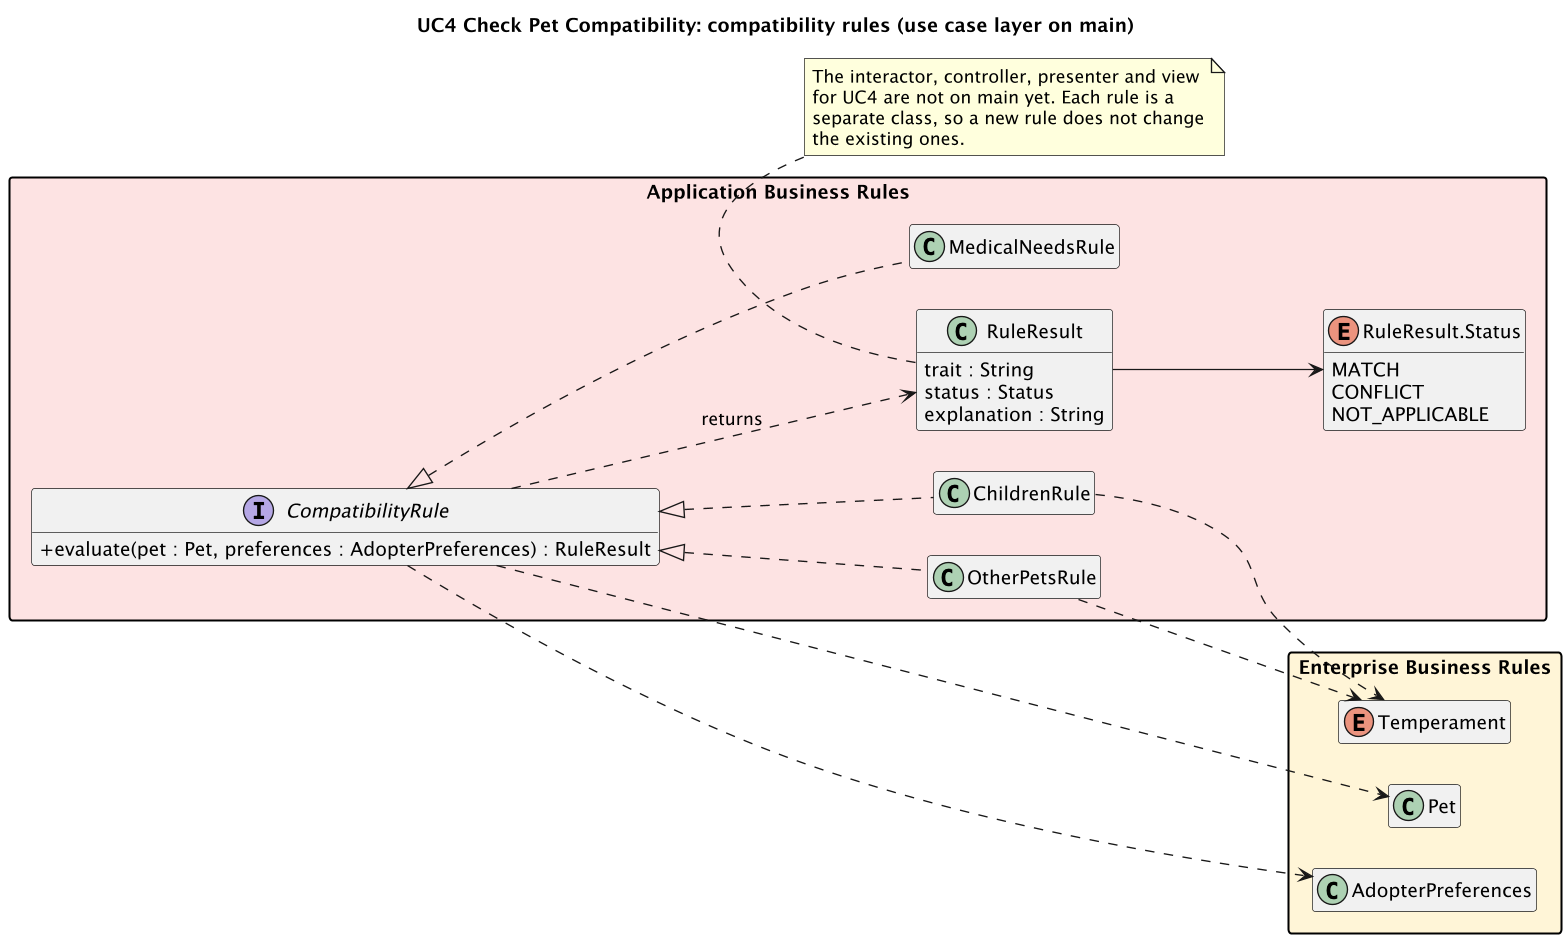

The diagram above was rendered by PlantUML. Its source (embedded in the PNG):
@startuml uc4-check-compatibility
skinparamlocked dpi 130
title UC4 Check Pet Compatibility: compatibility rules (use case layer on main)

left to right direction
skinparam classAttributeIconSize 0
skinparam packageStyle rectangle
skinparam nodesep 30
skinparam ranksep 60
hide empty members

package "Application Business Rules" as ABR #FDE2E2 {
  interface CompatibilityRule {
    + evaluate(pet : Pet, preferences : AdopterPreferences) : RuleResult
  }
  class ChildrenRule
  class OtherPetsRule
  class MedicalNeedsRule
  class RuleResult {
    trait : String
    status : Status
    explanation : String
  }
  enum "RuleResult.Status" as Status {
    MATCH
    CONFLICT
    NOT_APPLICABLE
  }
}

package "Enterprise Business Rules" as EBR #FFF4D6 {
  class Pet
  class AdopterPreferences
  enum Temperament
}

CompatibilityRule <|.. ChildrenRule
CompatibilityRule <|.. OtherPetsRule
CompatibilityRule <|.. MedicalNeedsRule
CompatibilityRule ..> RuleResult : returns
RuleResult --> Status
CompatibilityRule ..> Pet
CompatibilityRule ..> AdopterPreferences
ChildrenRule ..> Temperament
OtherPetsRule ..> Temperament

note bottom of RuleResult
  The interactor, controller, presenter and view
  for UC4 are not on main yet. Each rule is a
  separate class, so a new rule does not change
  the existing ones.
end note

@enduml